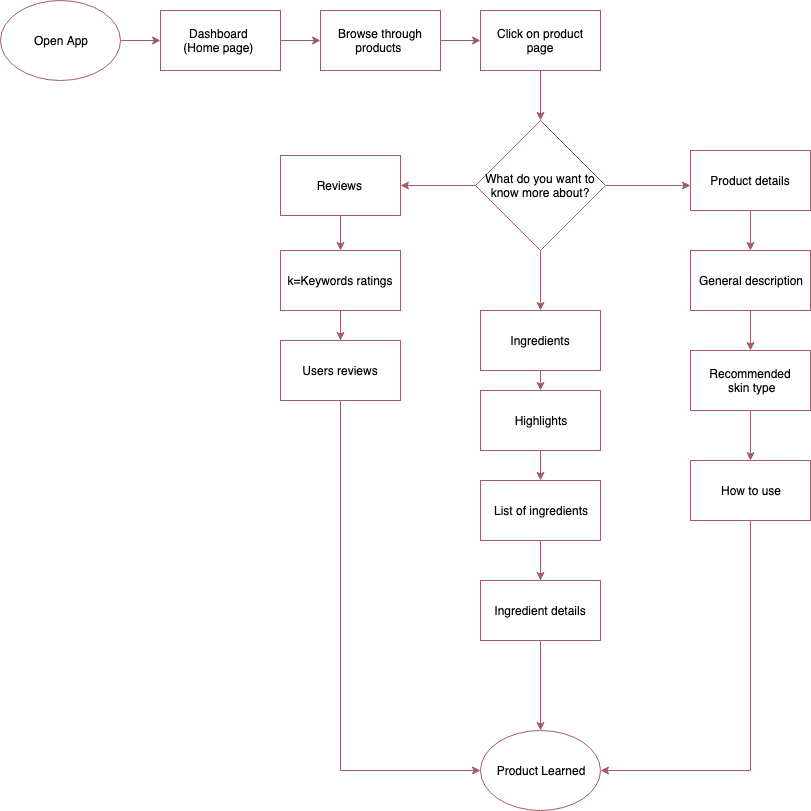

The diagram above was exported from draw.io. Its source (the exported page's mxGraphModel, read from the mxfile embedded in the PNG):
<mxGraphModel dx="1186" dy="544" grid="1" gridSize="10" guides="1" tooltips="1" connect="1" arrows="1" fold="1" page="1" pageScale="1" pageWidth="1100" pageHeight="850" math="0" shadow="0">
  <root>
    <mxCell id="lmTsoow50Jg_5LCs8pN--0" />
    <mxCell id="lmTsoow50Jg_5LCs8pN--1" parent="lmTsoow50Jg_5LCs8pN--0" />
    <mxCell id="zE4k5XwJHpEi53AGFiuF-1" style="edgeStyle=orthogonalEdgeStyle;rounded=0;orthogonalLoop=1;jettySize=auto;html=1;exitX=1;exitY=0.5;exitDx=0;exitDy=0;strokeColor=#a35c68;" parent="lmTsoow50Jg_5LCs8pN--1" source="zE4k5XwJHpEi53AGFiuF-0" edge="1">
      <mxGeometry relative="1" as="geometry">
        <mxPoint x="340" y="240" as="targetPoint" />
      </mxGeometry>
    </mxCell>
    <mxCell id="zE4k5XwJHpEi53AGFiuF-0" value="Open App" style="ellipse;whiteSpace=wrap;html=1;strokeColor=#a35c68;" parent="lmTsoow50Jg_5LCs8pN--1" vertex="1">
      <mxGeometry x="180" y="200" width="120" height="80" as="geometry" />
    </mxCell>
    <mxCell id="zE4k5XwJHpEi53AGFiuF-3" style="edgeStyle=orthogonalEdgeStyle;rounded=0;orthogonalLoop=1;jettySize=auto;html=1;exitX=1;exitY=0.5;exitDx=0;exitDy=0;strokeColor=#a35c68;" parent="lmTsoow50Jg_5LCs8pN--1" source="zE4k5XwJHpEi53AGFiuF-2" edge="1">
      <mxGeometry relative="1" as="geometry">
        <mxPoint x="500" y="240" as="targetPoint" />
      </mxGeometry>
    </mxCell>
    <mxCell id="zE4k5XwJHpEi53AGFiuF-2" value="Dashboard &lt;br&gt;(Home page)&amp;nbsp;" style="rounded=0;whiteSpace=wrap;html=1;strokeColor=#a35c68;" parent="lmTsoow50Jg_5LCs8pN--1" vertex="1">
      <mxGeometry x="340" y="210" width="120" height="60" as="geometry" />
    </mxCell>
    <mxCell id="zE4k5XwJHpEi53AGFiuF-5" style="edgeStyle=orthogonalEdgeStyle;rounded=0;orthogonalLoop=1;jettySize=auto;html=1;exitX=1;exitY=0.5;exitDx=0;exitDy=0;strokeColor=#a35c68;" parent="lmTsoow50Jg_5LCs8pN--1" source="zE4k5XwJHpEi53AGFiuF-4" edge="1">
      <mxGeometry relative="1" as="geometry">
        <mxPoint x="660" y="240" as="targetPoint" />
      </mxGeometry>
    </mxCell>
    <mxCell id="zE4k5XwJHpEi53AGFiuF-4" value="Browse through products&amp;nbsp;" style="rounded=0;whiteSpace=wrap;html=1;strokeColor=#a35c68;" parent="lmTsoow50Jg_5LCs8pN--1" vertex="1">
      <mxGeometry x="500" y="210" width="120" height="60" as="geometry" />
    </mxCell>
    <mxCell id="A-jJGyoxDmyJFuCvbLkZ-2" style="edgeStyle=orthogonalEdgeStyle;rounded=0;orthogonalLoop=1;jettySize=auto;html=1;exitX=0.5;exitY=1;exitDx=0;exitDy=0;strokeColor=#a35c68;" parent="lmTsoow50Jg_5LCs8pN--1" source="A-jJGyoxDmyJFuCvbLkZ-1" edge="1">
      <mxGeometry relative="1" as="geometry">
        <mxPoint x="720" y="320" as="targetPoint" />
      </mxGeometry>
    </mxCell>
    <mxCell id="A-jJGyoxDmyJFuCvbLkZ-1" value="Click on product page" style="rounded=0;whiteSpace=wrap;html=1;strokeColor=#a35c68;" parent="lmTsoow50Jg_5LCs8pN--1" vertex="1">
      <mxGeometry x="660" y="210" width="120" height="60" as="geometry" />
    </mxCell>
    <mxCell id="A-jJGyoxDmyJFuCvbLkZ-4" style="edgeStyle=orthogonalEdgeStyle;rounded=0;orthogonalLoop=1;jettySize=auto;html=1;exitX=0;exitY=0.5;exitDx=0;exitDy=0;strokeColor=#a35c68;" parent="lmTsoow50Jg_5LCs8pN--1" source="A-jJGyoxDmyJFuCvbLkZ-3" edge="1">
      <mxGeometry relative="1" as="geometry">
        <mxPoint x="580" y="385" as="targetPoint" />
      </mxGeometry>
    </mxCell>
    <mxCell id="A-jJGyoxDmyJFuCvbLkZ-6" style="edgeStyle=orthogonalEdgeStyle;rounded=0;orthogonalLoop=1;jettySize=auto;html=1;exitX=0.5;exitY=1;exitDx=0;exitDy=0;strokeColor=#a35c68;" parent="lmTsoow50Jg_5LCs8pN--1" source="A-jJGyoxDmyJFuCvbLkZ-3" edge="1">
      <mxGeometry relative="1" as="geometry">
        <mxPoint x="720" y="510" as="targetPoint" />
      </mxGeometry>
    </mxCell>
    <mxCell id="A-jJGyoxDmyJFuCvbLkZ-8" style="edgeStyle=orthogonalEdgeStyle;rounded=0;orthogonalLoop=1;jettySize=auto;html=1;exitX=1;exitY=0.5;exitDx=0;exitDy=0;strokeColor=#a35c68;" parent="lmTsoow50Jg_5LCs8pN--1" source="A-jJGyoxDmyJFuCvbLkZ-3" edge="1">
      <mxGeometry relative="1" as="geometry">
        <mxPoint x="870" y="385" as="targetPoint" />
      </mxGeometry>
    </mxCell>
    <mxCell id="A-jJGyoxDmyJFuCvbLkZ-3" value="What do you want to know more about?" style="rhombus;whiteSpace=wrap;html=1;strokeColor=#a35c68;" parent="lmTsoow50Jg_5LCs8pN--1" vertex="1">
      <mxGeometry x="655" y="320" width="130" height="130" as="geometry" />
    </mxCell>
    <mxCell id="u-tab4-jcd0KRe5KCulN-3" style="edgeStyle=orthogonalEdgeStyle;rounded=0;orthogonalLoop=1;jettySize=auto;html=1;exitX=0.5;exitY=1;exitDx=0;exitDy=0;strokeColor=#a35c68;" parent="lmTsoow50Jg_5LCs8pN--1" source="A-jJGyoxDmyJFuCvbLkZ-5" edge="1">
      <mxGeometry relative="1" as="geometry">
        <mxPoint x="520" y="450" as="targetPoint" />
      </mxGeometry>
    </mxCell>
    <mxCell id="A-jJGyoxDmyJFuCvbLkZ-5" value="Reviews&amp;nbsp;" style="rounded=0;whiteSpace=wrap;html=1;strokeColor=#a35c68;" parent="lmTsoow50Jg_5LCs8pN--1" vertex="1">
      <mxGeometry x="460" y="355" width="120" height="60" as="geometry" />
    </mxCell>
    <mxCell id="u-tab4-jcd0KRe5KCulN-7" style="edgeStyle=orthogonalEdgeStyle;rounded=0;orthogonalLoop=1;jettySize=auto;html=1;exitX=0.5;exitY=1;exitDx=0;exitDy=0;strokeColor=#a35c68;" parent="lmTsoow50Jg_5LCs8pN--1" source="A-jJGyoxDmyJFuCvbLkZ-7" edge="1">
      <mxGeometry relative="1" as="geometry">
        <mxPoint x="720" y="590" as="targetPoint" />
      </mxGeometry>
    </mxCell>
    <mxCell id="A-jJGyoxDmyJFuCvbLkZ-7" value="Ingredients" style="rounded=0;whiteSpace=wrap;html=1;strokeColor=#a35c68;" parent="lmTsoow50Jg_5LCs8pN--1" vertex="1">
      <mxGeometry x="660" y="510" width="120" height="60" as="geometry" />
    </mxCell>
    <mxCell id="u-tab4-jcd0KRe5KCulN-13" style="edgeStyle=orthogonalEdgeStyle;rounded=0;orthogonalLoop=1;jettySize=auto;html=1;exitX=0.5;exitY=1;exitDx=0;exitDy=0;strokeColor=#a35c68;" parent="lmTsoow50Jg_5LCs8pN--1" source="A-jJGyoxDmyJFuCvbLkZ-9" edge="1">
      <mxGeometry relative="1" as="geometry">
        <mxPoint x="930" y="450" as="targetPoint" />
      </mxGeometry>
    </mxCell>
    <mxCell id="A-jJGyoxDmyJFuCvbLkZ-9" value="Product details" style="rounded=0;whiteSpace=wrap;html=1;strokeColor=#a35c68;" parent="lmTsoow50Jg_5LCs8pN--1" vertex="1">
      <mxGeometry x="870" y="350" width="120" height="60" as="geometry" />
    </mxCell>
    <mxCell id="u-tab4-jcd0KRe5KCulN-5" style="edgeStyle=orthogonalEdgeStyle;rounded=0;orthogonalLoop=1;jettySize=auto;html=1;exitX=0.5;exitY=1;exitDx=0;exitDy=0;strokeColor=#a35c68;" parent="lmTsoow50Jg_5LCs8pN--1" source="u-tab4-jcd0KRe5KCulN-4" edge="1">
      <mxGeometry relative="1" as="geometry">
        <mxPoint x="520" y="540" as="targetPoint" />
      </mxGeometry>
    </mxCell>
    <mxCell id="u-tab4-jcd0KRe5KCulN-4" value="k=Keywords ratings" style="rounded=0;whiteSpace=wrap;html=1;strokeColor=#a35c68;" parent="lmTsoow50Jg_5LCs8pN--1" vertex="1">
      <mxGeometry x="460" y="450" width="120" height="60" as="geometry" />
    </mxCell>
    <mxCell id="u-tab4-jcd0KRe5KCulN-25" style="edgeStyle=orthogonalEdgeStyle;rounded=0;orthogonalLoop=1;jettySize=auto;html=1;exitX=0.5;exitY=1;exitDx=0;exitDy=0;entryX=0;entryY=0.5;entryDx=0;entryDy=0;strokeColor=#a35c68;" parent="lmTsoow50Jg_5LCs8pN--1" source="u-tab4-jcd0KRe5KCulN-6" target="u-tab4-jcd0KRe5KCulN-20" edge="1">
      <mxGeometry relative="1" as="geometry" />
    </mxCell>
    <mxCell id="u-tab4-jcd0KRe5KCulN-6" value="Users reviews" style="rounded=0;whiteSpace=wrap;html=1;strokeColor=#a35c68;" parent="lmTsoow50Jg_5LCs8pN--1" vertex="1">
      <mxGeometry x="460" y="540" width="120" height="60" as="geometry" />
    </mxCell>
    <mxCell id="u-tab4-jcd0KRe5KCulN-9" style="edgeStyle=orthogonalEdgeStyle;rounded=0;orthogonalLoop=1;jettySize=auto;html=1;exitX=0.5;exitY=1;exitDx=0;exitDy=0;strokeColor=#a35c68;" parent="lmTsoow50Jg_5LCs8pN--1" source="u-tab4-jcd0KRe5KCulN-8" edge="1">
      <mxGeometry relative="1" as="geometry">
        <mxPoint x="720" y="680" as="targetPoint" />
      </mxGeometry>
    </mxCell>
    <mxCell id="u-tab4-jcd0KRe5KCulN-8" value="Highlights" style="rounded=0;whiteSpace=wrap;html=1;strokeColor=#a35c68;" parent="lmTsoow50Jg_5LCs8pN--1" vertex="1">
      <mxGeometry x="660" y="590" width="120" height="60" as="geometry" />
    </mxCell>
    <mxCell id="u-tab4-jcd0KRe5KCulN-11" style="edgeStyle=orthogonalEdgeStyle;rounded=0;orthogonalLoop=1;jettySize=auto;html=1;exitX=0.5;exitY=1;exitDx=0;exitDy=0;strokeColor=#a35c68;" parent="lmTsoow50Jg_5LCs8pN--1" source="u-tab4-jcd0KRe5KCulN-10" edge="1">
      <mxGeometry relative="1" as="geometry">
        <mxPoint x="720" y="780" as="targetPoint" />
      </mxGeometry>
    </mxCell>
    <mxCell id="u-tab4-jcd0KRe5KCulN-10" value="List of ingredients" style="rounded=0;whiteSpace=wrap;html=1;strokeColor=#a35c68;" parent="lmTsoow50Jg_5LCs8pN--1" vertex="1">
      <mxGeometry x="660" y="680" width="120" height="60" as="geometry" />
    </mxCell>
    <mxCell id="u-tab4-jcd0KRe5KCulN-22" style="edgeStyle=orthogonalEdgeStyle;rounded=0;orthogonalLoop=1;jettySize=auto;html=1;exitX=0.5;exitY=1;exitDx=0;exitDy=0;entryX=0.5;entryY=0;entryDx=0;entryDy=0;strokeColor=#a35c68;" parent="lmTsoow50Jg_5LCs8pN--1" source="u-tab4-jcd0KRe5KCulN-12" target="u-tab4-jcd0KRe5KCulN-20" edge="1">
      <mxGeometry relative="1" as="geometry">
        <mxPoint x="720" y="920" as="targetPoint" />
      </mxGeometry>
    </mxCell>
    <mxCell id="u-tab4-jcd0KRe5KCulN-12" value="Ingredient details" style="rounded=0;whiteSpace=wrap;html=1;strokeColor=#a35c68;" parent="lmTsoow50Jg_5LCs8pN--1" vertex="1">
      <mxGeometry x="660" y="780" width="120" height="60" as="geometry" />
    </mxCell>
    <mxCell id="u-tab4-jcd0KRe5KCulN-15" style="edgeStyle=orthogonalEdgeStyle;rounded=0;orthogonalLoop=1;jettySize=auto;html=1;exitX=0.5;exitY=1;exitDx=0;exitDy=0;strokeColor=#a35c68;" parent="lmTsoow50Jg_5LCs8pN--1" source="u-tab4-jcd0KRe5KCulN-14" edge="1">
      <mxGeometry relative="1" as="geometry">
        <mxPoint x="930" y="550" as="targetPoint" />
      </mxGeometry>
    </mxCell>
    <mxCell id="u-tab4-jcd0KRe5KCulN-14" value="General description" style="rounded=0;whiteSpace=wrap;html=1;strokeColor=#a35c68;" parent="lmTsoow50Jg_5LCs8pN--1" vertex="1">
      <mxGeometry x="870" y="450" width="120" height="60" as="geometry" />
    </mxCell>
    <mxCell id="u-tab4-jcd0KRe5KCulN-17" style="edgeStyle=orthogonalEdgeStyle;rounded=0;orthogonalLoop=1;jettySize=auto;html=1;exitX=0.5;exitY=1;exitDx=0;exitDy=0;strokeColor=#a35c68;" parent="lmTsoow50Jg_5LCs8pN--1" source="u-tab4-jcd0KRe5KCulN-16" target="u-tab4-jcd0KRe5KCulN-18" edge="1">
      <mxGeometry relative="1" as="geometry">
        <mxPoint x="930" y="640" as="targetPoint" />
      </mxGeometry>
    </mxCell>
    <mxCell id="u-tab4-jcd0KRe5KCulN-16" value="Recommended&lt;br&gt;&amp;nbsp;skin type" style="rounded=0;whiteSpace=wrap;html=1;strokeColor=#a35c68;" parent="lmTsoow50Jg_5LCs8pN--1" vertex="1">
      <mxGeometry x="870" y="550" width="120" height="60" as="geometry" />
    </mxCell>
    <mxCell id="u-tab4-jcd0KRe5KCulN-21" style="edgeStyle=orthogonalEdgeStyle;rounded=0;orthogonalLoop=1;jettySize=auto;html=1;exitX=0.5;exitY=1;exitDx=0;exitDy=0;entryX=1;entryY=0.5;entryDx=0;entryDy=0;strokeColor=#a35c68;" parent="lmTsoow50Jg_5LCs8pN--1" source="u-tab4-jcd0KRe5KCulN-18" target="u-tab4-jcd0KRe5KCulN-20" edge="1">
      <mxGeometry relative="1" as="geometry" />
    </mxCell>
    <mxCell id="u-tab4-jcd0KRe5KCulN-18" value="How to use" style="rounded=0;whiteSpace=wrap;html=1;strokeColor=#a35c68;" parent="lmTsoow50Jg_5LCs8pN--1" vertex="1">
      <mxGeometry x="870" y="660" width="120" height="60" as="geometry" />
    </mxCell>
    <mxCell id="u-tab4-jcd0KRe5KCulN-20" value="Product Learned" style="ellipse;whiteSpace=wrap;html=1;strokeColor=#a35c68;" parent="lmTsoow50Jg_5LCs8pN--1" vertex="1">
      <mxGeometry x="660" y="930" width="120" height="80" as="geometry" />
    </mxCell>
  </root>
</mxGraphModel>